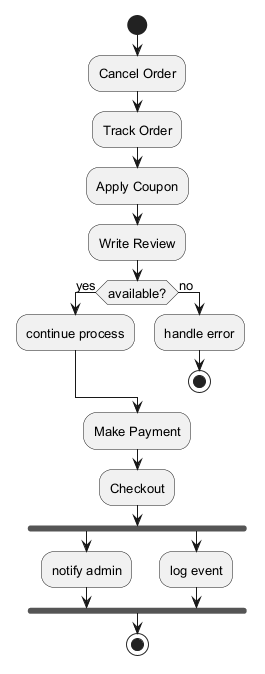

The diagram above was rendered by PlantUML. Its source (embedded in the PNG):
@startuml
skinparam backgroundColor #FFFFFF
skinparam classBackgroundColor #F3E5F5
skinparam classBorderColor #6A1B9A
skinparam defaultFontSize 13
start
:Cancel Order;
:Track Order;
:Apply Coupon;
:Write Review;
if (available?) then (yes)
:continue process;
else (no)
:handle error;
stop
endif
:Make Payment;
:Checkout;
fork
:notify admin;
fork again
:log event;
end fork
stop
@enduml